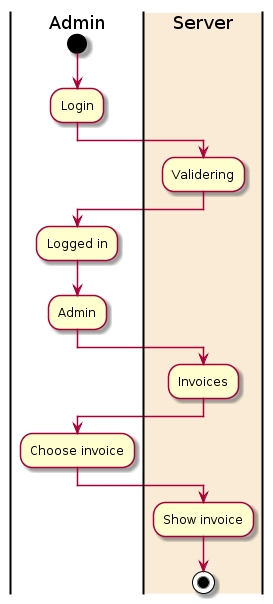

The diagram above was rendered by PlantUML. Its source (embedded in the PNG):
@startuml
|Admin|
start
:Login;
|#AntiqueWhite|Server|
:Validering;
|Admin|
:Logged in;
:Admin;
|#AntiqueWhite|Server|
:Invoices;
|Admin|
:Choose invoice;
|#AntiqueWhite|Server|
:Show invoice;
stop
@enduml